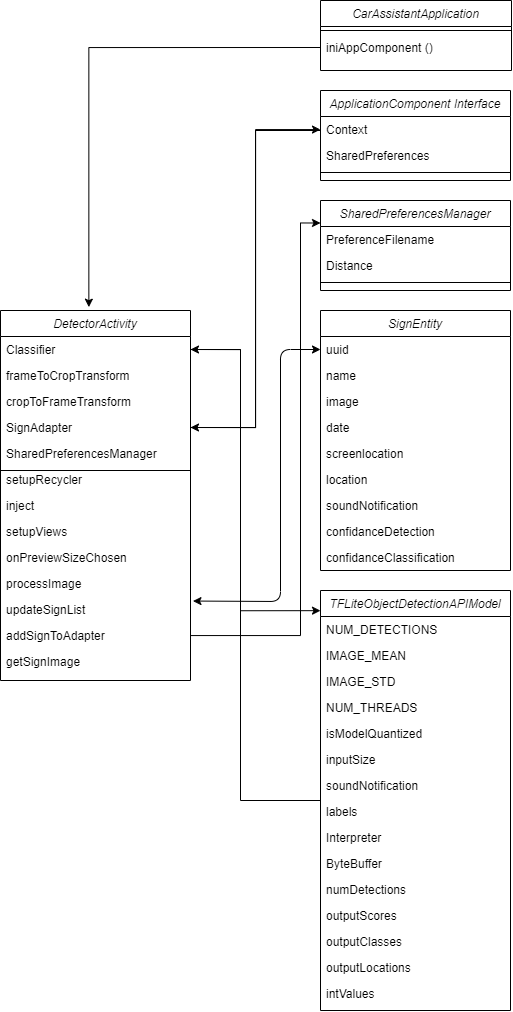

The diagram above was exported from draw.io. Its source (the exported page's mxGraphModel, read from the mxfile embedded in the PNG):
<mxGraphModel dx="1673" dy="896" grid="1" gridSize="10" guides="1" tooltips="1" connect="1" arrows="1" fold="1" page="1" pageScale="1" pageWidth="827" pageHeight="1169" math="0" shadow="0">
  <root>
    <mxCell id="WIyWlLk6GJQsqaUBKTNV-0" />
    <mxCell id="WIyWlLk6GJQsqaUBKTNV-1" parent="WIyWlLk6GJQsqaUBKTNV-0" />
    <mxCell id="zkfFHV4jXpPFQw0GAbJ--0" value="CarAssistantApplication" style="swimlane;fontStyle=2;align=center;verticalAlign=top;childLayout=stackLayout;horizontal=1;startSize=26;horizontalStack=0;resizeParent=1;resizeLast=0;collapsible=1;marginBottom=0;rounded=0;shadow=0;strokeWidth=1;" parent="WIyWlLk6GJQsqaUBKTNV-1" vertex="1">
      <mxGeometry x="479" y="80" width="191" height="70" as="geometry">
        <mxRectangle x="230" y="140" width="160" height="26" as="alternateBounds" />
      </mxGeometry>
    </mxCell>
    <mxCell id="zkfFHV4jXpPFQw0GAbJ--4" value="" style="line;html=1;strokeWidth=1;align=left;verticalAlign=middle;spacingTop=-1;spacingLeft=3;spacingRight=3;rotatable=0;labelPosition=right;points=[];portConstraint=eastwest;" parent="zkfFHV4jXpPFQw0GAbJ--0" vertex="1">
      <mxGeometry y="26" width="191" height="8" as="geometry" />
    </mxCell>
    <mxCell id="zkfFHV4jXpPFQw0GAbJ--5" value="iniAppComponent ()" style="text;align=left;verticalAlign=top;spacingLeft=4;spacingRight=4;overflow=hidden;rotatable=0;points=[[0,0.5],[1,0.5]];portConstraint=eastwest;" parent="zkfFHV4jXpPFQw0GAbJ--0" vertex="1">
      <mxGeometry y="34" width="191" height="26" as="geometry" />
    </mxCell>
    <mxCell id="smK5o1tUXTleUzCCFB4Q-0" value="ApplicationComponent Interface" style="swimlane;fontStyle=2;align=center;verticalAlign=top;childLayout=stackLayout;horizontal=1;startSize=26;horizontalStack=0;resizeParent=1;resizeLast=0;collapsible=1;marginBottom=0;rounded=0;shadow=0;strokeWidth=1;" vertex="1" parent="WIyWlLk6GJQsqaUBKTNV-1">
      <mxGeometry x="479" y="170" width="190" height="90" as="geometry">
        <mxRectangle x="230" y="140" width="160" height="26" as="alternateBounds" />
      </mxGeometry>
    </mxCell>
    <mxCell id="smK5o1tUXTleUzCCFB4Q-1" value="Context" style="text;align=left;verticalAlign=top;spacingLeft=4;spacingRight=4;overflow=hidden;rotatable=0;points=[[0,0.5],[1,0.5]];portConstraint=eastwest;" vertex="1" parent="smK5o1tUXTleUzCCFB4Q-0">
      <mxGeometry y="26" width="190" height="26" as="geometry" />
    </mxCell>
    <mxCell id="smK5o1tUXTleUzCCFB4Q-2" value="SharedPreferences" style="text;align=left;verticalAlign=top;spacingLeft=4;spacingRight=4;overflow=hidden;rotatable=0;points=[[0,0.5],[1,0.5]];portConstraint=eastwest;rounded=0;shadow=0;html=0;" vertex="1" parent="smK5o1tUXTleUzCCFB4Q-0">
      <mxGeometry y="52" width="190" height="26" as="geometry" />
    </mxCell>
    <mxCell id="smK5o1tUXTleUzCCFB4Q-4" value="" style="line;html=1;strokeWidth=1;align=left;verticalAlign=middle;spacingTop=-1;spacingLeft=3;spacingRight=3;rotatable=0;labelPosition=right;points=[];portConstraint=eastwest;" vertex="1" parent="smK5o1tUXTleUzCCFB4Q-0">
      <mxGeometry y="78" width="190" height="8" as="geometry" />
    </mxCell>
    <mxCell id="smK5o1tUXTleUzCCFB4Q-7" value="SharedPreferencesManager" style="swimlane;fontStyle=2;align=center;verticalAlign=top;childLayout=stackLayout;horizontal=1;startSize=26;horizontalStack=0;resizeParent=1;resizeLast=0;collapsible=1;marginBottom=0;rounded=0;shadow=0;strokeWidth=1;" vertex="1" parent="WIyWlLk6GJQsqaUBKTNV-1">
      <mxGeometry x="479" y="280" width="190" height="90" as="geometry">
        <mxRectangle x="230" y="140" width="160" height="26" as="alternateBounds" />
      </mxGeometry>
    </mxCell>
    <mxCell id="smK5o1tUXTleUzCCFB4Q-8" value="PreferenceFilename" style="text;align=left;verticalAlign=top;spacingLeft=4;spacingRight=4;overflow=hidden;rotatable=0;points=[[0,0.5],[1,0.5]];portConstraint=eastwest;" vertex="1" parent="smK5o1tUXTleUzCCFB4Q-7">
      <mxGeometry y="26" width="190" height="26" as="geometry" />
    </mxCell>
    <mxCell id="smK5o1tUXTleUzCCFB4Q-9" value="Distance" style="text;align=left;verticalAlign=top;spacingLeft=4;spacingRight=4;overflow=hidden;rotatable=0;points=[[0,0.5],[1,0.5]];portConstraint=eastwest;rounded=0;shadow=0;html=0;" vertex="1" parent="smK5o1tUXTleUzCCFB4Q-7">
      <mxGeometry y="52" width="190" height="26" as="geometry" />
    </mxCell>
    <mxCell id="smK5o1tUXTleUzCCFB4Q-10" value="" style="line;html=1;strokeWidth=1;align=left;verticalAlign=middle;spacingTop=-1;spacingLeft=3;spacingRight=3;rotatable=0;labelPosition=right;points=[];portConstraint=eastwest;" vertex="1" parent="smK5o1tUXTleUzCCFB4Q-7">
      <mxGeometry y="78" width="190" height="8" as="geometry" />
    </mxCell>
    <mxCell id="smK5o1tUXTleUzCCFB4Q-13" value="SignEntity" style="swimlane;fontStyle=2;align=center;verticalAlign=top;childLayout=stackLayout;horizontal=1;startSize=26;horizontalStack=0;resizeParent=1;resizeLast=0;collapsible=1;marginBottom=0;rounded=0;shadow=0;strokeWidth=1;" vertex="1" parent="WIyWlLk6GJQsqaUBKTNV-1">
      <mxGeometry x="479" y="390" width="190" height="260" as="geometry">
        <mxRectangle x="230" y="140" width="160" height="26" as="alternateBounds" />
      </mxGeometry>
    </mxCell>
    <mxCell id="smK5o1tUXTleUzCCFB4Q-14" value="uuid" style="text;align=left;verticalAlign=top;spacingLeft=4;spacingRight=4;overflow=hidden;rotatable=0;points=[[0,0.5],[1,0.5]];portConstraint=eastwest;" vertex="1" parent="smK5o1tUXTleUzCCFB4Q-13">
      <mxGeometry y="26" width="190" height="26" as="geometry" />
    </mxCell>
    <mxCell id="smK5o1tUXTleUzCCFB4Q-15" value="name" style="text;align=left;verticalAlign=top;spacingLeft=4;spacingRight=4;overflow=hidden;rotatable=0;points=[[0,0.5],[1,0.5]];portConstraint=eastwest;rounded=0;shadow=0;html=0;" vertex="1" parent="smK5o1tUXTleUzCCFB4Q-13">
      <mxGeometry y="52" width="190" height="26" as="geometry" />
    </mxCell>
    <mxCell id="smK5o1tUXTleUzCCFB4Q-17" value="image" style="text;align=left;verticalAlign=top;spacingLeft=4;spacingRight=4;overflow=hidden;rotatable=0;points=[[0,0.5],[1,0.5]];portConstraint=eastwest;rounded=0;shadow=0;html=0;" vertex="1" parent="smK5o1tUXTleUzCCFB4Q-13">
      <mxGeometry y="78" width="190" height="26" as="geometry" />
    </mxCell>
    <mxCell id="smK5o1tUXTleUzCCFB4Q-18" value="date" style="text;align=left;verticalAlign=top;spacingLeft=4;spacingRight=4;overflow=hidden;rotatable=0;points=[[0,0.5],[1,0.5]];portConstraint=eastwest;rounded=0;shadow=0;html=0;" vertex="1" parent="smK5o1tUXTleUzCCFB4Q-13">
      <mxGeometry y="104" width="190" height="26" as="geometry" />
    </mxCell>
    <mxCell id="smK5o1tUXTleUzCCFB4Q-19" value="screenlocation" style="text;align=left;verticalAlign=top;spacingLeft=4;spacingRight=4;overflow=hidden;rotatable=0;points=[[0,0.5],[1,0.5]];portConstraint=eastwest;rounded=0;shadow=0;html=0;" vertex="1" parent="smK5o1tUXTleUzCCFB4Q-13">
      <mxGeometry y="130" width="190" height="26" as="geometry" />
    </mxCell>
    <mxCell id="smK5o1tUXTleUzCCFB4Q-20" value="location" style="text;align=left;verticalAlign=top;spacingLeft=4;spacingRight=4;overflow=hidden;rotatable=0;points=[[0,0.5],[1,0.5]];portConstraint=eastwest;rounded=0;shadow=0;html=0;" vertex="1" parent="smK5o1tUXTleUzCCFB4Q-13">
      <mxGeometry y="156" width="190" height="26" as="geometry" />
    </mxCell>
    <mxCell id="smK5o1tUXTleUzCCFB4Q-21" value="soundNotification" style="text;align=left;verticalAlign=top;spacingLeft=4;spacingRight=4;overflow=hidden;rotatable=0;points=[[0,0.5],[1,0.5]];portConstraint=eastwest;rounded=0;shadow=0;html=0;" vertex="1" parent="smK5o1tUXTleUzCCFB4Q-13">
      <mxGeometry y="182" width="190" height="26" as="geometry" />
    </mxCell>
    <mxCell id="smK5o1tUXTleUzCCFB4Q-22" value="confidanceDetection" style="text;align=left;verticalAlign=top;spacingLeft=4;spacingRight=4;overflow=hidden;rotatable=0;points=[[0,0.5],[1,0.5]];portConstraint=eastwest;rounded=0;shadow=0;html=0;" vertex="1" parent="smK5o1tUXTleUzCCFB4Q-13">
      <mxGeometry y="208" width="190" height="26" as="geometry" />
    </mxCell>
    <mxCell id="smK5o1tUXTleUzCCFB4Q-23" value="confidanceClassification" style="text;align=left;verticalAlign=top;spacingLeft=4;spacingRight=4;overflow=hidden;rotatable=0;points=[[0,0.5],[1,0.5]];portConstraint=eastwest;rounded=0;shadow=0;html=0;" vertex="1" parent="smK5o1tUXTleUzCCFB4Q-13">
      <mxGeometry y="234" width="190" height="26" as="geometry" />
    </mxCell>
    <mxCell id="smK5o1tUXTleUzCCFB4Q-72" style="edgeStyle=orthogonalEdgeStyle;rounded=0;orthogonalLoop=1;jettySize=auto;html=1;entryX=1;entryY=0.5;entryDx=0;entryDy=0;" edge="1" parent="WIyWlLk6GJQsqaUBKTNV-1" source="smK5o1tUXTleUzCCFB4Q-24" target="smK5o1tUXTleUzCCFB4Q-43">
      <mxGeometry relative="1" as="geometry">
        <Array as="points">
          <mxPoint x="399" y="880" />
          <mxPoint x="399" y="429" />
        </Array>
      </mxGeometry>
    </mxCell>
    <mxCell id="smK5o1tUXTleUzCCFB4Q-24" value="TFLiteObjectDetectionAPIModel" style="swimlane;fontStyle=2;align=center;verticalAlign=top;childLayout=stackLayout;horizontal=1;startSize=26;horizontalStack=0;resizeParent=1;resizeLast=0;collapsible=1;marginBottom=0;rounded=0;shadow=0;strokeWidth=1;" vertex="1" parent="WIyWlLk6GJQsqaUBKTNV-1">
      <mxGeometry x="479" y="670" width="190" height="420" as="geometry">
        <mxRectangle x="230" y="140" width="160" height="26" as="alternateBounds" />
      </mxGeometry>
    </mxCell>
    <mxCell id="smK5o1tUXTleUzCCFB4Q-25" value="NUM_DETECTIONS" style="text;align=left;verticalAlign=top;spacingLeft=4;spacingRight=4;overflow=hidden;rotatable=0;points=[[0,0.5],[1,0.5]];portConstraint=eastwest;" vertex="1" parent="smK5o1tUXTleUzCCFB4Q-24">
      <mxGeometry y="26" width="190" height="26" as="geometry" />
    </mxCell>
    <mxCell id="smK5o1tUXTleUzCCFB4Q-26" value="IMAGE_MEAN" style="text;align=left;verticalAlign=top;spacingLeft=4;spacingRight=4;overflow=hidden;rotatable=0;points=[[0,0.5],[1,0.5]];portConstraint=eastwest;rounded=0;shadow=0;html=0;" vertex="1" parent="smK5o1tUXTleUzCCFB4Q-24">
      <mxGeometry y="52" width="190" height="26" as="geometry" />
    </mxCell>
    <mxCell id="smK5o1tUXTleUzCCFB4Q-27" value="IMAGE_STD" style="text;align=left;verticalAlign=top;spacingLeft=4;spacingRight=4;overflow=hidden;rotatable=0;points=[[0,0.5],[1,0.5]];portConstraint=eastwest;rounded=0;shadow=0;html=0;" vertex="1" parent="smK5o1tUXTleUzCCFB4Q-24">
      <mxGeometry y="78" width="190" height="26" as="geometry" />
    </mxCell>
    <mxCell id="smK5o1tUXTleUzCCFB4Q-28" value="NUM_THREADS" style="text;align=left;verticalAlign=top;spacingLeft=4;spacingRight=4;overflow=hidden;rotatable=0;points=[[0,0.5],[1,0.5]];portConstraint=eastwest;rounded=0;shadow=0;html=0;" vertex="1" parent="smK5o1tUXTleUzCCFB4Q-24">
      <mxGeometry y="104" width="190" height="26" as="geometry" />
    </mxCell>
    <mxCell id="smK5o1tUXTleUzCCFB4Q-29" value="isModelQuantized" style="text;align=left;verticalAlign=top;spacingLeft=4;spacingRight=4;overflow=hidden;rotatable=0;points=[[0,0.5],[1,0.5]];portConstraint=eastwest;rounded=0;shadow=0;html=0;" vertex="1" parent="smK5o1tUXTleUzCCFB4Q-24">
      <mxGeometry y="130" width="190" height="26" as="geometry" />
    </mxCell>
    <mxCell id="smK5o1tUXTleUzCCFB4Q-30" value="inputSize" style="text;align=left;verticalAlign=top;spacingLeft=4;spacingRight=4;overflow=hidden;rotatable=0;points=[[0,0.5],[1,0.5]];portConstraint=eastwest;rounded=0;shadow=0;html=0;" vertex="1" parent="smK5o1tUXTleUzCCFB4Q-24">
      <mxGeometry y="156" width="190" height="26" as="geometry" />
    </mxCell>
    <mxCell id="smK5o1tUXTleUzCCFB4Q-31" value="soundNotification" style="text;align=left;verticalAlign=top;spacingLeft=4;spacingRight=4;overflow=hidden;rotatable=0;points=[[0,0.5],[1,0.5]];portConstraint=eastwest;rounded=0;shadow=0;html=0;" vertex="1" parent="smK5o1tUXTleUzCCFB4Q-24">
      <mxGeometry y="182" width="190" height="26" as="geometry" />
    </mxCell>
    <mxCell id="smK5o1tUXTleUzCCFB4Q-32" value="labels" style="text;align=left;verticalAlign=top;spacingLeft=4;spacingRight=4;overflow=hidden;rotatable=0;points=[[0,0.5],[1,0.5]];portConstraint=eastwest;rounded=0;shadow=0;html=0;" vertex="1" parent="smK5o1tUXTleUzCCFB4Q-24">
      <mxGeometry y="208" width="190" height="26" as="geometry" />
    </mxCell>
    <mxCell id="smK5o1tUXTleUzCCFB4Q-33" value="Interpreter" style="text;align=left;verticalAlign=top;spacingLeft=4;spacingRight=4;overflow=hidden;rotatable=0;points=[[0,0.5],[1,0.5]];portConstraint=eastwest;rounded=0;shadow=0;html=0;" vertex="1" parent="smK5o1tUXTleUzCCFB4Q-24">
      <mxGeometry y="234" width="190" height="26" as="geometry" />
    </mxCell>
    <mxCell id="smK5o1tUXTleUzCCFB4Q-34" value="ByteBuffer" style="text;align=left;verticalAlign=top;spacingLeft=4;spacingRight=4;overflow=hidden;rotatable=0;points=[[0,0.5],[1,0.5]];portConstraint=eastwest;rounded=0;shadow=0;html=0;" vertex="1" parent="smK5o1tUXTleUzCCFB4Q-24">
      <mxGeometry y="260" width="190" height="26" as="geometry" />
    </mxCell>
    <mxCell id="smK5o1tUXTleUzCCFB4Q-35" value="numDetections" style="text;align=left;verticalAlign=top;spacingLeft=4;spacingRight=4;overflow=hidden;rotatable=0;points=[[0,0.5],[1,0.5]];portConstraint=eastwest;rounded=0;shadow=0;html=0;" vertex="1" parent="smK5o1tUXTleUzCCFB4Q-24">
      <mxGeometry y="286" width="190" height="26" as="geometry" />
    </mxCell>
    <mxCell id="smK5o1tUXTleUzCCFB4Q-36" value="outputScores" style="text;align=left;verticalAlign=top;spacingLeft=4;spacingRight=4;overflow=hidden;rotatable=0;points=[[0,0.5],[1,0.5]];portConstraint=eastwest;rounded=0;shadow=0;html=0;" vertex="1" parent="smK5o1tUXTleUzCCFB4Q-24">
      <mxGeometry y="312" width="190" height="26" as="geometry" />
    </mxCell>
    <mxCell id="smK5o1tUXTleUzCCFB4Q-37" value="outputClasses" style="text;align=left;verticalAlign=top;spacingLeft=4;spacingRight=4;overflow=hidden;rotatable=0;points=[[0,0.5],[1,0.5]];portConstraint=eastwest;rounded=0;shadow=0;html=0;" vertex="1" parent="smK5o1tUXTleUzCCFB4Q-24">
      <mxGeometry y="338" width="190" height="26" as="geometry" />
    </mxCell>
    <mxCell id="smK5o1tUXTleUzCCFB4Q-38" value="outputLocations" style="text;align=left;verticalAlign=top;spacingLeft=4;spacingRight=4;overflow=hidden;rotatable=0;points=[[0,0.5],[1,0.5]];portConstraint=eastwest;rounded=0;shadow=0;html=0;" vertex="1" parent="smK5o1tUXTleUzCCFB4Q-24">
      <mxGeometry y="364" width="190" height="26" as="geometry" />
    </mxCell>
    <mxCell id="smK5o1tUXTleUzCCFB4Q-39" value="intValues" style="text;align=left;verticalAlign=top;spacingLeft=4;spacingRight=4;overflow=hidden;rotatable=0;points=[[0,0.5],[1,0.5]];portConstraint=eastwest;rounded=0;shadow=0;html=0;" vertex="1" parent="smK5o1tUXTleUzCCFB4Q-24">
      <mxGeometry y="390" width="190" height="26" as="geometry" />
    </mxCell>
    <mxCell id="smK5o1tUXTleUzCCFB4Q-42" value="DetectorActivity" style="swimlane;fontStyle=2;align=center;verticalAlign=top;childLayout=stackLayout;horizontal=1;startSize=26;horizontalStack=0;resizeParent=1;resizeLast=0;collapsible=1;marginBottom=0;rounded=0;shadow=0;strokeWidth=1;" vertex="1" parent="WIyWlLk6GJQsqaUBKTNV-1">
      <mxGeometry x="159" y="390" width="190" height="370" as="geometry">
        <mxRectangle x="230" y="140" width="160" height="26" as="alternateBounds" />
      </mxGeometry>
    </mxCell>
    <mxCell id="smK5o1tUXTleUzCCFB4Q-43" value="Classifier" style="text;align=left;verticalAlign=top;spacingLeft=4;spacingRight=4;overflow=hidden;rotatable=0;points=[[0,0.5],[1,0.5]];portConstraint=eastwest;" vertex="1" parent="smK5o1tUXTleUzCCFB4Q-42">
      <mxGeometry y="26" width="190" height="26" as="geometry" />
    </mxCell>
    <mxCell id="smK5o1tUXTleUzCCFB4Q-44" value="frameToCropTransform" style="text;align=left;verticalAlign=top;spacingLeft=4;spacingRight=4;overflow=hidden;rotatable=0;points=[[0,0.5],[1,0.5]];portConstraint=eastwest;rounded=0;shadow=0;html=0;" vertex="1" parent="smK5o1tUXTleUzCCFB4Q-42">
      <mxGeometry y="52" width="190" height="26" as="geometry" />
    </mxCell>
    <mxCell id="smK5o1tUXTleUzCCFB4Q-45" value="cropToFrameTransform" style="text;align=left;verticalAlign=top;spacingLeft=4;spacingRight=4;overflow=hidden;rotatable=0;points=[[0,0.5],[1,0.5]];portConstraint=eastwest;rounded=0;shadow=0;html=0;" vertex="1" parent="smK5o1tUXTleUzCCFB4Q-42">
      <mxGeometry y="78" width="190" height="26" as="geometry" />
    </mxCell>
    <mxCell id="smK5o1tUXTleUzCCFB4Q-46" value="SignAdapter" style="text;align=left;verticalAlign=top;spacingLeft=4;spacingRight=4;overflow=hidden;rotatable=0;points=[[0,0.5],[1,0.5]];portConstraint=eastwest;rounded=0;shadow=0;html=0;" vertex="1" parent="smK5o1tUXTleUzCCFB4Q-42">
      <mxGeometry y="104" width="190" height="26" as="geometry" />
    </mxCell>
    <mxCell id="smK5o1tUXTleUzCCFB4Q-47" value="SharedPreferencesManager" style="text;align=left;verticalAlign=top;spacingLeft=4;spacingRight=4;overflow=hidden;rotatable=0;points=[[0,0.5],[1,0.5]];portConstraint=eastwest;rounded=0;shadow=0;html=0;" vertex="1" parent="smK5o1tUXTleUzCCFB4Q-42">
      <mxGeometry y="130" width="190" height="26" as="geometry" />
    </mxCell>
    <mxCell id="smK5o1tUXTleUzCCFB4Q-53" value="setupRecycler" style="text;align=left;verticalAlign=top;spacingLeft=4;spacingRight=4;overflow=hidden;rotatable=0;points=[[0,0.5],[1,0.5]];portConstraint=eastwest;rounded=0;shadow=0;html=0;" vertex="1" parent="smK5o1tUXTleUzCCFB4Q-42">
      <mxGeometry y="156" width="190" height="26" as="geometry" />
    </mxCell>
    <mxCell id="smK5o1tUXTleUzCCFB4Q-54" value="inject" style="text;align=left;verticalAlign=top;spacingLeft=4;spacingRight=4;overflow=hidden;rotatable=0;points=[[0,0.5],[1,0.5]];portConstraint=eastwest;rounded=0;shadow=0;html=0;" vertex="1" parent="smK5o1tUXTleUzCCFB4Q-42">
      <mxGeometry y="182" width="190" height="26" as="geometry" />
    </mxCell>
    <mxCell id="smK5o1tUXTleUzCCFB4Q-55" value="setupViews" style="text;align=left;verticalAlign=top;spacingLeft=4;spacingRight=4;overflow=hidden;rotatable=0;points=[[0,0.5],[1,0.5]];portConstraint=eastwest;rounded=0;shadow=0;html=0;" vertex="1" parent="smK5o1tUXTleUzCCFB4Q-42">
      <mxGeometry y="208" width="190" height="26" as="geometry" />
    </mxCell>
    <mxCell id="smK5o1tUXTleUzCCFB4Q-56" value="onPreviewSizeChosen" style="text;align=left;verticalAlign=top;spacingLeft=4;spacingRight=4;overflow=hidden;rotatable=0;points=[[0,0.5],[1,0.5]];portConstraint=eastwest;rounded=0;shadow=0;html=0;" vertex="1" parent="smK5o1tUXTleUzCCFB4Q-42">
      <mxGeometry y="234" width="190" height="26" as="geometry" />
    </mxCell>
    <mxCell id="smK5o1tUXTleUzCCFB4Q-57" value="processImage" style="text;align=left;verticalAlign=top;spacingLeft=4;spacingRight=4;overflow=hidden;rotatable=0;points=[[0,0.5],[1,0.5]];portConstraint=eastwest;rounded=0;shadow=0;html=0;" vertex="1" parent="smK5o1tUXTleUzCCFB4Q-42">
      <mxGeometry y="260" width="190" height="26" as="geometry" />
    </mxCell>
    <mxCell id="smK5o1tUXTleUzCCFB4Q-58" value="updateSignList" style="text;align=left;verticalAlign=top;spacingLeft=4;spacingRight=4;overflow=hidden;rotatable=0;points=[[0,0.5],[1,0.5]];portConstraint=eastwest;rounded=0;shadow=0;html=0;" vertex="1" parent="smK5o1tUXTleUzCCFB4Q-42">
      <mxGeometry y="286" width="190" height="26" as="geometry" />
    </mxCell>
    <mxCell id="smK5o1tUXTleUzCCFB4Q-59" value="addSignToAdapter" style="text;align=left;verticalAlign=top;spacingLeft=4;spacingRight=4;overflow=hidden;rotatable=0;points=[[0,0.5],[1,0.5]];portConstraint=eastwest;rounded=0;shadow=0;html=0;" vertex="1" parent="smK5o1tUXTleUzCCFB4Q-42">
      <mxGeometry y="312" width="190" height="26" as="geometry" />
    </mxCell>
    <mxCell id="smK5o1tUXTleUzCCFB4Q-60" value="getSignImage" style="text;align=left;verticalAlign=top;spacingLeft=4;spacingRight=4;overflow=hidden;rotatable=0;points=[[0,0.5],[1,0.5]];portConstraint=eastwest;rounded=0;shadow=0;html=0;" vertex="1" parent="smK5o1tUXTleUzCCFB4Q-42">
      <mxGeometry y="338" width="190" height="26" as="geometry" />
    </mxCell>
    <mxCell id="smK5o1tUXTleUzCCFB4Q-52" value="" style="endArrow=none;html=1;" edge="1" parent="WIyWlLk6GJQsqaUBKTNV-1">
      <mxGeometry width="50" height="50" relative="1" as="geometry">
        <mxPoint x="159" y="550" as="sourcePoint" />
        <mxPoint x="349" y="550" as="targetPoint" />
      </mxGeometry>
    </mxCell>
    <mxCell id="smK5o1tUXTleUzCCFB4Q-61" style="edgeStyle=orthogonalEdgeStyle;rounded=0;orthogonalLoop=1;jettySize=auto;html=1;exitX=0;exitY=0.5;exitDx=0;exitDy=0;entryX=0.465;entryY=-0.009;entryDx=0;entryDy=0;entryPerimeter=0;" edge="1" parent="WIyWlLk6GJQsqaUBKTNV-1" source="zkfFHV4jXpPFQw0GAbJ--5" target="smK5o1tUXTleUzCCFB4Q-42">
      <mxGeometry relative="1" as="geometry" />
    </mxCell>
    <mxCell id="smK5o1tUXTleUzCCFB4Q-62" style="edgeStyle=orthogonalEdgeStyle;rounded=0;orthogonalLoop=1;jettySize=auto;html=1;entryX=0;entryY=0.25;entryDx=0;entryDy=0;" edge="1" parent="WIyWlLk6GJQsqaUBKTNV-1" source="smK5o1tUXTleUzCCFB4Q-59" target="smK5o1tUXTleUzCCFB4Q-7">
      <mxGeometry relative="1" as="geometry">
        <Array as="points">
          <mxPoint x="459" y="715" />
          <mxPoint x="459" y="302" />
        </Array>
      </mxGeometry>
    </mxCell>
    <mxCell id="smK5o1tUXTleUzCCFB4Q-67" value="" style="endArrow=classic;startArrow=classic;html=1;exitX=1.013;exitY=0.175;exitDx=0;exitDy=0;exitPerimeter=0;entryX=0;entryY=0.5;entryDx=0;entryDy=0;" edge="1" parent="WIyWlLk6GJQsqaUBKTNV-1" source="smK5o1tUXTleUzCCFB4Q-58" target="smK5o1tUXTleUzCCFB4Q-14">
      <mxGeometry width="50" height="50" relative="1" as="geometry">
        <mxPoint x="219" y="570" as="sourcePoint" />
        <mxPoint x="409" y="430" as="targetPoint" />
        <Array as="points">
          <mxPoint x="439" y="681" />
          <mxPoint x="439" y="429" />
        </Array>
      </mxGeometry>
    </mxCell>
    <mxCell id="smK5o1tUXTleUzCCFB4Q-68" style="edgeStyle=orthogonalEdgeStyle;rounded=0;orthogonalLoop=1;jettySize=auto;html=1;exitX=1;exitY=0.5;exitDx=0;exitDy=0;" edge="1" parent="WIyWlLk6GJQsqaUBKTNV-1" source="smK5o1tUXTleUzCCFB4Q-46" target="smK5o1tUXTleUzCCFB4Q-1">
      <mxGeometry relative="1" as="geometry" />
    </mxCell>
    <mxCell id="smK5o1tUXTleUzCCFB4Q-69" style="edgeStyle=orthogonalEdgeStyle;rounded=0;orthogonalLoop=1;jettySize=auto;html=1;exitX=0;exitY=0.5;exitDx=0;exitDy=0;entryX=1;entryY=0.5;entryDx=0;entryDy=0;" edge="1" parent="WIyWlLk6GJQsqaUBKTNV-1" source="smK5o1tUXTleUzCCFB4Q-2" target="smK5o1tUXTleUzCCFB4Q-46">
      <mxGeometry relative="1" as="geometry">
        <Array as="points">
          <mxPoint x="479" y="210" />
          <mxPoint x="414" y="210" />
          <mxPoint x="414" y="507" />
        </Array>
      </mxGeometry>
    </mxCell>
    <mxCell id="smK5o1tUXTleUzCCFB4Q-70" style="edgeStyle=orthogonalEdgeStyle;rounded=0;orthogonalLoop=1;jettySize=auto;html=1;exitX=1;exitY=0.5;exitDx=0;exitDy=0;entryX=0;entryY=0.048;entryDx=0;entryDy=0;entryPerimeter=0;" edge="1" parent="WIyWlLk6GJQsqaUBKTNV-1" source="smK5o1tUXTleUzCCFB4Q-43" target="smK5o1tUXTleUzCCFB4Q-24">
      <mxGeometry relative="1" as="geometry">
        <Array as="points">
          <mxPoint x="399" y="429" />
          <mxPoint x="399" y="690" />
        </Array>
      </mxGeometry>
    </mxCell>
  </root>
</mxGraphModel>